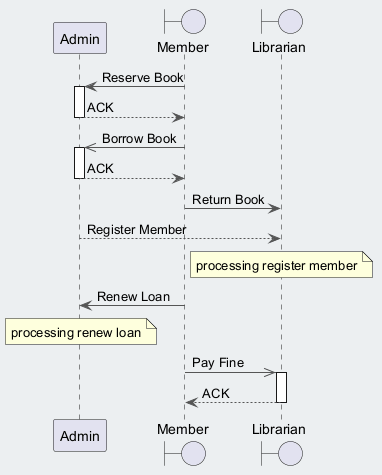

The diagram above was rendered by PlantUML. Its source (embedded in the PNG):
@startuml
skinparam backgroundColor #ECEFF1
skinparam classBackgroundColor #FFFFFF
skinparam classBorderColor #455A64
skinparam ArrowColor #555555
participant "Admin" as A
boundary "Member" as M
boundary "Librarian" as L
M -> A : Reserve Book
activate A
A --> M : ACK
deactivate A
M ->> A : Borrow Book
activate A
A --> M : ACK
deactivate A
M -> L : Return Book
A --> L : Register Member
note over L : processing register member
M -> A : Renew Loan
note over A : processing renew loan
M ->> L : Pay Fine
activate L
L --> M : ACK
deactivate L
@enduml